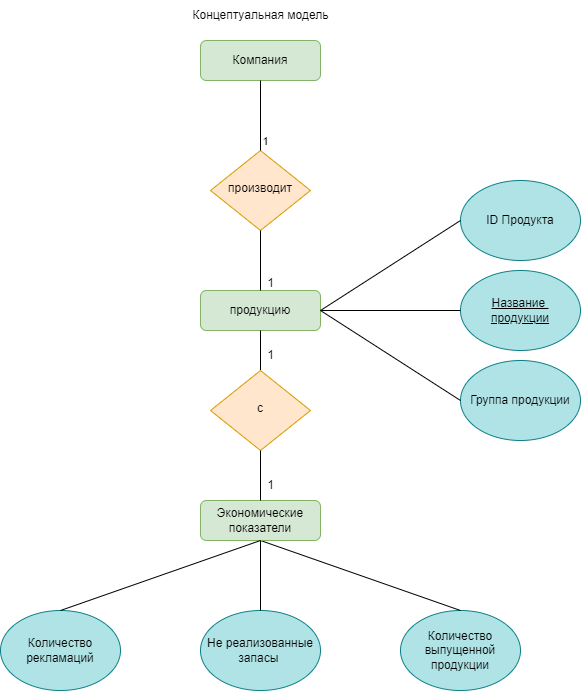

The diagram above was exported from draw.io. Its source (the exported page's mxGraphModel, read from the mxfile embedded in the PNG):
<mxGraphModel dx="880" dy="468" grid="1" gridSize="10" guides="1" tooltips="1" connect="1" arrows="1" fold="1" page="1" pageScale="1" pageWidth="827" pageHeight="1169" background="#FFFFFF" math="0" shadow="0">
  <root>
    <mxCell id="WIyWlLk6GJQsqaUBKTNV-0" />
    <mxCell id="WIyWlLk6GJQsqaUBKTNV-1" parent="WIyWlLk6GJQsqaUBKTNV-0" />
    <mxCell id="WIyWlLk6GJQsqaUBKTNV-3" value="Компания" style="rounded=1;whiteSpace=wrap;html=1;fontSize=12;glass=0;strokeWidth=1;shadow=0;fillColor=#d5e8d4;strokeColor=#82b366;" parent="WIyWlLk6GJQsqaUBKTNV-1" vertex="1">
      <mxGeometry x="240" y="50" width="120" height="40" as="geometry" />
    </mxCell>
    <mxCell id="WIyWlLk6GJQsqaUBKTNV-6" value="производит" style="rhombus;whiteSpace=wrap;html=1;shadow=0;fontFamily=Helvetica;fontSize=12;align=center;strokeWidth=1;spacing=6;spacingTop=-4;fillColor=#ffe6cc;strokeColor=#d79b00;" parent="WIyWlLk6GJQsqaUBKTNV-1" vertex="1">
      <mxGeometry x="250" y="160" width="100" height="80" as="geometry" />
    </mxCell>
    <mxCell id="WIyWlLk6GJQsqaUBKTNV-11" value="продукцию" style="rounded=1;whiteSpace=wrap;html=1;fontSize=12;glass=0;strokeWidth=1;shadow=0;fillColor=#d5e8d4;strokeColor=#82b366;" parent="WIyWlLk6GJQsqaUBKTNV-1" vertex="1">
      <mxGeometry x="240" y="300" width="120" height="40" as="geometry" />
    </mxCell>
    <mxCell id="btbGTvsl9ErIt2gPIBOA-0" value="Количество рекламаций" style="ellipse;whiteSpace=wrap;html=1;fillColor=#b0e3e6;strokeColor=#0e8088;" parent="WIyWlLk6GJQsqaUBKTNV-1" vertex="1">
      <mxGeometry x="40" y="620" width="120" height="80" as="geometry" />
    </mxCell>
    <mxCell id="btbGTvsl9ErIt2gPIBOA-1" value="Не реализованные запасы&amp;nbsp;" style="ellipse;whiteSpace=wrap;html=1;fillColor=#b0e3e6;strokeColor=#0e8088;" parent="WIyWlLk6GJQsqaUBKTNV-1" vertex="1">
      <mxGeometry x="240" y="620" width="120" height="80" as="geometry" />
    </mxCell>
    <mxCell id="btbGTvsl9ErIt2gPIBOA-5" value="Количество выпущенной продукции" style="ellipse;whiteSpace=wrap;html=1;fillColor=#b0e3e6;strokeColor=#0e8088;" parent="WIyWlLk6GJQsqaUBKTNV-1" vertex="1">
      <mxGeometry x="440" y="620" width="120" height="80" as="geometry" />
    </mxCell>
    <mxCell id="btbGTvsl9ErIt2gPIBOA-7" value="" style="endArrow=none;html=1;rounded=0;entryX=0.5;entryY=1;entryDx=0;entryDy=0;exitX=0.5;exitY=0;exitDx=0;exitDy=0;" parent="WIyWlLk6GJQsqaUBKTNV-1" source="WIyWlLk6GJQsqaUBKTNV-6" target="WIyWlLk6GJQsqaUBKTNV-3" edge="1">
      <mxGeometry width="50" height="50" relative="1" as="geometry">
        <mxPoint x="390" y="270" as="sourcePoint" />
        <mxPoint x="440" y="220" as="targetPoint" />
      </mxGeometry>
    </mxCell>
    <mxCell id="btbGTvsl9ErIt2gPIBOA-12" value="1" style="edgeLabel;html=1;align=center;verticalAlign=middle;resizable=0;points=[];" parent="btbGTvsl9ErIt2gPIBOA-7" vertex="1" connectable="0">
      <mxGeometry x="0.6286" y="-4" relative="1" as="geometry">
        <mxPoint y="47" as="offset" />
      </mxGeometry>
    </mxCell>
    <mxCell id="btbGTvsl9ErIt2gPIBOA-9" value="" style="endArrow=none;html=1;rounded=0;entryX=0.5;entryY=1;entryDx=0;entryDy=0;exitX=0.5;exitY=0;exitDx=0;exitDy=0;" parent="WIyWlLk6GJQsqaUBKTNV-1" source="mdeQVmK1bJhSS0D0Ui17-0" target="WIyWlLk6GJQsqaUBKTNV-11" edge="1">
      <mxGeometry width="50" height="50" relative="1" as="geometry">
        <mxPoint x="360" y="480" as="sourcePoint" />
        <mxPoint x="300" y="352" as="targetPoint" />
      </mxGeometry>
    </mxCell>
    <mxCell id="btbGTvsl9ErIt2gPIBOA-11" value="" style="endArrow=none;html=1;rounded=0;exitX=0.5;exitY=0;exitDx=0;exitDy=0;entryX=0.5;entryY=1;entryDx=0;entryDy=0;" parent="WIyWlLk6GJQsqaUBKTNV-1" source="btbGTvsl9ErIt2gPIBOA-5" target="tefeKuSav9EcqGGe8XY2-0" edge="1">
      <mxGeometry width="50" height="50" relative="1" as="geometry">
        <mxPoint x="690" y="328" as="sourcePoint" />
        <mxPoint x="540" y="450" as="targetPoint" />
      </mxGeometry>
    </mxCell>
    <mxCell id="btbGTvsl9ErIt2gPIBOA-15" value="" style="endArrow=none;html=1;rounded=0;exitX=0.5;exitY=0;exitDx=0;exitDy=0;entryX=0.5;entryY=1;entryDx=0;entryDy=0;" parent="WIyWlLk6GJQsqaUBKTNV-1" source="WIyWlLk6GJQsqaUBKTNV-11" target="WIyWlLk6GJQsqaUBKTNV-6" edge="1">
      <mxGeometry width="50" height="50" relative="1" as="geometry">
        <mxPoint x="390" y="280" as="sourcePoint" />
        <mxPoint x="440" y="230" as="targetPoint" />
      </mxGeometry>
    </mxCell>
    <mxCell id="btbGTvsl9ErIt2gPIBOA-16" value="1" style="text;html=1;align=center;verticalAlign=middle;resizable=0;points=[];autosize=1;strokeColor=none;fillColor=none;" parent="WIyWlLk6GJQsqaUBKTNV-1" vertex="1">
      <mxGeometry x="295" y="278" width="30" height="30" as="geometry" />
    </mxCell>
    <mxCell id="btbGTvsl9ErIt2gPIBOA-17" value="Концептуальная модель" style="text;html=1;align=center;verticalAlign=middle;resizable=0;points=[];autosize=1;strokeColor=none;fillColor=none;" parent="WIyWlLk6GJQsqaUBKTNV-1" vertex="1">
      <mxGeometry x="220" y="10" width="160" height="30" as="geometry" />
    </mxCell>
    <mxCell id="d-GGMg8xYTnL8rJl6hur-0" value="ID Продукта" style="ellipse;whiteSpace=wrap;html=1;fillColor=#b0e3e6;strokeColor=#0e8088;" parent="WIyWlLk6GJQsqaUBKTNV-1" vertex="1">
      <mxGeometry x="500" y="190" width="120" height="80" as="geometry" />
    </mxCell>
    <mxCell id="d-GGMg8xYTnL8rJl6hur-1" value="" style="endArrow=none;html=1;rounded=0;exitX=0;exitY=0.5;exitDx=0;exitDy=0;entryX=1;entryY=0.5;entryDx=0;entryDy=0;" parent="WIyWlLk6GJQsqaUBKTNV-1" source="d-GGMg8xYTnL8rJl6hur-0" target="WIyWlLk6GJQsqaUBKTNV-11" edge="1">
      <mxGeometry width="50" height="50" relative="1" as="geometry">
        <mxPoint x="240" y="400" as="sourcePoint" />
        <mxPoint x="300" y="340" as="targetPoint" />
      </mxGeometry>
    </mxCell>
    <mxCell id="tefeKuSav9EcqGGe8XY2-0" value="Экономические показатели" style="rounded=1;whiteSpace=wrap;html=1;fontSize=12;glass=0;strokeWidth=1;shadow=0;fillColor=#d5e8d4;strokeColor=#82b366;" parent="WIyWlLk6GJQsqaUBKTNV-1" vertex="1">
      <mxGeometry x="240" y="510" width="120" height="40" as="geometry" />
    </mxCell>
    <mxCell id="tefeKuSav9EcqGGe8XY2-2" value="" style="endArrow=none;html=1;rounded=0;exitX=0.5;exitY=0;exitDx=0;exitDy=0;entryX=0.5;entryY=1;entryDx=0;entryDy=0;" parent="WIyWlLk6GJQsqaUBKTNV-1" source="btbGTvsl9ErIt2gPIBOA-0" target="tefeKuSav9EcqGGe8XY2-0" edge="1">
      <mxGeometry width="50" height="50" relative="1" as="geometry">
        <mxPoint x="510" y="550" as="sourcePoint" />
        <mxPoint x="550" y="460" as="targetPoint" />
      </mxGeometry>
    </mxCell>
    <mxCell id="tefeKuSav9EcqGGe8XY2-3" value="&lt;u&gt;Название&amp;nbsp;&lt;/u&gt;&lt;div&gt;&lt;u&gt;продукции&lt;/u&gt;&lt;/div&gt;" style="ellipse;whiteSpace=wrap;html=1;fillColor=#b0e3e6;strokeColor=#0e8088;" parent="WIyWlLk6GJQsqaUBKTNV-1" vertex="1">
      <mxGeometry x="500" y="280" width="120" height="80" as="geometry" />
    </mxCell>
    <mxCell id="tefeKuSav9EcqGGe8XY2-4" value="Группа продукции" style="ellipse;whiteSpace=wrap;html=1;fillColor=#b0e3e6;strokeColor=#0e8088;" parent="WIyWlLk6GJQsqaUBKTNV-1" vertex="1">
      <mxGeometry x="500" y="370" width="120" height="80" as="geometry" />
    </mxCell>
    <mxCell id="tefeKuSav9EcqGGe8XY2-5" value="" style="endArrow=none;html=1;rounded=0;exitX=0;exitY=0.5;exitDx=0;exitDy=0;" parent="WIyWlLk6GJQsqaUBKTNV-1" source="tefeKuSav9EcqGGe8XY2-3" edge="1">
      <mxGeometry width="50" height="50" relative="1" as="geometry">
        <mxPoint x="510" y="240" as="sourcePoint" />
        <mxPoint x="360" y="320" as="targetPoint" />
      </mxGeometry>
    </mxCell>
    <mxCell id="tefeKuSav9EcqGGe8XY2-7" value="" style="endArrow=none;html=1;rounded=0;exitX=0;exitY=0.5;exitDx=0;exitDy=0;" parent="WIyWlLk6GJQsqaUBKTNV-1" source="tefeKuSav9EcqGGe8XY2-4" edge="1">
      <mxGeometry width="50" height="50" relative="1" as="geometry">
        <mxPoint x="510" y="240" as="sourcePoint" />
        <mxPoint x="360" y="320" as="targetPoint" />
      </mxGeometry>
    </mxCell>
    <mxCell id="mdeQVmK1bJhSS0D0Ui17-0" value="с" style="rhombus;whiteSpace=wrap;html=1;shadow=0;fontFamily=Helvetica;fontSize=12;align=center;strokeWidth=1;spacing=6;spacingTop=-4;fillColor=#ffe6cc;strokeColor=#d79b00;" vertex="1" parent="WIyWlLk6GJQsqaUBKTNV-1">
      <mxGeometry x="250" y="380" width="100" height="80" as="geometry" />
    </mxCell>
    <mxCell id="mdeQVmK1bJhSS0D0Ui17-2" value="" style="endArrow=none;html=1;rounded=0;exitX=0.5;exitY=0;exitDx=0;exitDy=0;" edge="1" parent="WIyWlLk6GJQsqaUBKTNV-1" source="btbGTvsl9ErIt2gPIBOA-1">
      <mxGeometry width="50" height="50" relative="1" as="geometry">
        <mxPoint x="370" y="678" as="sourcePoint" />
        <mxPoint x="300" y="550" as="targetPoint" />
      </mxGeometry>
    </mxCell>
    <mxCell id="mdeQVmK1bJhSS0D0Ui17-3" value="" style="endArrow=none;html=1;rounded=0;exitX=0.5;exitY=1;exitDx=0;exitDy=0;entryX=0.5;entryY=0;entryDx=0;entryDy=0;" edge="1" parent="WIyWlLk6GJQsqaUBKTNV-1" source="mdeQVmK1bJhSS0D0Ui17-0" target="tefeKuSav9EcqGGe8XY2-0">
      <mxGeometry width="50" height="50" relative="1" as="geometry">
        <mxPoint x="310" y="390" as="sourcePoint" />
        <mxPoint x="310" y="362" as="targetPoint" />
      </mxGeometry>
    </mxCell>
    <mxCell id="mdeQVmK1bJhSS0D0Ui17-5" value="1" style="text;html=1;align=center;verticalAlign=middle;resizable=0;points=[];autosize=1;strokeColor=none;fillColor=none;" vertex="1" parent="WIyWlLk6GJQsqaUBKTNV-1">
      <mxGeometry x="295" y="350" width="30" height="30" as="geometry" />
    </mxCell>
    <mxCell id="mdeQVmK1bJhSS0D0Ui17-6" value="1" style="text;html=1;align=center;verticalAlign=middle;resizable=0;points=[];autosize=1;strokeColor=none;fillColor=none;" vertex="1" parent="WIyWlLk6GJQsqaUBKTNV-1">
      <mxGeometry x="295" y="480" width="30" height="30" as="geometry" />
    </mxCell>
  </root>
</mxGraphModel>